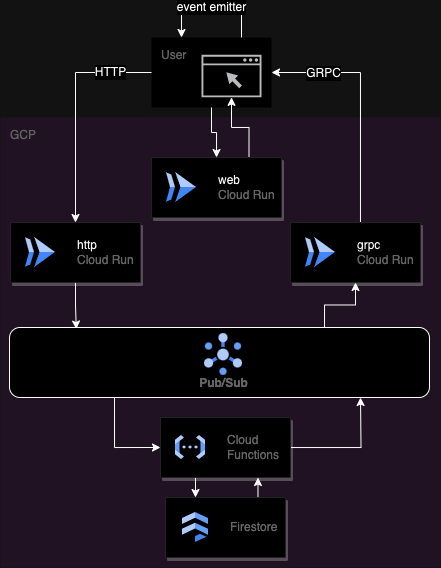

The diagram above was exported from draw.io. Its source (the exported page's mxGraphModel, read from the mxfile embedded in the PNG):
<mxGraphModel dx="989" dy="545" grid="1" gridSize="10" guides="1" tooltips="1" connect="1" arrows="1" fold="1" page="1" pageScale="1" pageWidth="850" pageHeight="1100" math="0" shadow="0">
  <root>
    <mxCell id="0" />
    <mxCell id="1" parent="0" />
    <mxCell id="FyYlXfLDporz7SAT75Av-7" value="" style="group" vertex="1" connectable="0" parent="1">
      <mxGeometry x="421" y="190" width="120" height="70" as="geometry" />
    </mxCell>
    <mxCell id="FyYlXfLDporz7SAT75Av-4" value="User" style="sketch=0;points=[[0,0,0],[0.25,0,0],[0.5,0,0],[0.75,0,0],[1,0,0],[1,0.25,0],[1,0.5,0],[1,0.75,0],[1,1,0],[0.75,1,0],[0.5,1,0],[0.25,1,0],[0,1,0],[0,0.75,0],[0,0.5,0],[0,0.25,0]];rounded=1;absoluteArcSize=1;arcSize=2;html=1;strokeColor=none;gradientColor=none;shadow=0;dashed=0;fontSize=12;fontColor=#9E9E9E;align=left;verticalAlign=top;spacing=10;spacingTop=-4;whiteSpace=wrap;" vertex="1" parent="FyYlXfLDporz7SAT75Av-7">
      <mxGeometry width="120" height="70" as="geometry" />
    </mxCell>
    <mxCell id="FyYlXfLDporz7SAT75Av-5" value="" style="sketch=0;pointerEvents=1;shadow=0;dashed=0;html=1;strokeColor=none;fillColor=#434445;aspect=fixed;labelPosition=center;verticalLabelPosition=bottom;verticalAlign=top;align=center;outlineConnect=0;shape=mxgraph.vvd.web_browser;" vertex="1" parent="FyYlXfLDporz7SAT75Av-7">
      <mxGeometry x="50" y="17.25" width="60" height="42.6" as="geometry" />
    </mxCell>
    <mxCell id="FyYlXfLDporz7SAT75Av-61" style="edgeStyle=orthogonalEdgeStyle;rounded=0;orthogonalLoop=1;jettySize=auto;html=1;exitX=0.75;exitY=0;exitDx=0;exitDy=0;exitPerimeter=0;entryX=0.25;entryY=0;entryDx=0;entryDy=0;entryPerimeter=0;" edge="1" parent="FyYlXfLDporz7SAT75Av-7" source="FyYlXfLDporz7SAT75Av-4" target="FyYlXfLDporz7SAT75Av-4">
      <mxGeometry relative="1" as="geometry">
        <Array as="points">
          <mxPoint x="90" y="-30" />
          <mxPoint x="30" y="-30" />
        </Array>
      </mxGeometry>
    </mxCell>
    <mxCell id="FyYlXfLDporz7SAT75Av-62" value="event emitter" style="edgeLabel;html=1;align=center;verticalAlign=middle;resizable=0;points=[];" vertex="1" connectable="0" parent="FyYlXfLDporz7SAT75Av-61">
      <mxGeometry x="0.0173" relative="1" as="geometry">
        <mxPoint as="offset" />
      </mxGeometry>
    </mxCell>
    <mxCell id="FyYlXfLDporz7SAT75Av-22" value="GCP" style="sketch=0;points=[[0,0,0],[0.25,0,0],[0.5,0,0],[0.75,0,0],[1,0,0],[1,0.25,0],[1,0.5,0],[1,0.75,0],[1,1,0],[0.75,1,0],[0.5,1,0],[0.25,1,0],[0,1,0],[0,0.75,0],[0,0.5,0],[0,0.25,0]];rounded=1;absoluteArcSize=1;arcSize=2;html=1;strokeColor=none;gradientColor=none;shadow=0;dashed=0;fontSize=12;fontColor=#9E9E9E;align=left;verticalAlign=top;spacing=10;spacingTop=-4;whiteSpace=wrap;fillColor=#F3E5F5;" vertex="1" parent="1">
      <mxGeometry x="270" y="270" width="440" height="450" as="geometry" />
    </mxCell>
    <mxCell id="FyYlXfLDporz7SAT75Av-42" style="edgeStyle=orthogonalEdgeStyle;rounded=0;orthogonalLoop=1;jettySize=auto;html=1;exitX=0.5;exitY=1;exitDx=0;exitDy=0;entryX=0.159;entryY=0.022;entryDx=0;entryDy=0;entryPerimeter=0;" edge="1" parent="1" source="FyYlXfLDporz7SAT75Av-28" target="FyYlXfLDporz7SAT75Av-35">
      <mxGeometry relative="1" as="geometry" />
    </mxCell>
    <mxCell id="FyYlXfLDporz7SAT75Av-28" value="" style="strokeColor=#dddddd;shadow=1;strokeWidth=1;rounded=1;absoluteArcSize=1;arcSize=2;" vertex="1" parent="1">
      <mxGeometry x="280" y="375" width="130" height="60" as="geometry" />
    </mxCell>
    <mxCell id="FyYlXfLDporz7SAT75Av-29" value="&lt;font color=&quot;#000000&quot;&gt;http&lt;br&gt;&lt;/font&gt;Cloud Run" style="editableCssRules=.*;html=1;fontColor=#999999;shape=image;verticalLabelPosition=middle;labelBackgroundColor=#ffffff;verticalAlign=middle;labelPosition=right;align=left;spacingLeft=20;part=1;points=[];imageAspect=0;image=data:image/svg+xml,(base64 omitted: 656 chars);" vertex="1" parent="FyYlXfLDporz7SAT75Av-28">
      <mxGeometry width="30" height="30" relative="1" as="geometry">
        <mxPoint x="15" y="15" as="offset" />
      </mxGeometry>
    </mxCell>
    <mxCell id="FyYlXfLDporz7SAT75Av-33" style="edgeStyle=orthogonalEdgeStyle;rounded=0;orthogonalLoop=1;jettySize=auto;html=1;entryX=1;entryY=0.5;entryDx=0;entryDy=0;entryPerimeter=0;" edge="1" parent="1" source="FyYlXfLDporz7SAT75Av-30" target="FyYlXfLDporz7SAT75Av-4">
      <mxGeometry relative="1" as="geometry">
        <Array as="points">
          <mxPoint x="630" y="225" />
        </Array>
      </mxGeometry>
    </mxCell>
    <mxCell id="FyYlXfLDporz7SAT75Av-60" value="GRPC" style="edgeLabel;html=1;align=center;verticalAlign=middle;resizable=0;points=[];" vertex="1" connectable="0" parent="FyYlXfLDporz7SAT75Av-33">
      <mxGeometry x="0.57" y="1" relative="1" as="geometry">
        <mxPoint as="offset" />
      </mxGeometry>
    </mxCell>
    <mxCell id="FyYlXfLDporz7SAT75Av-30" value="" style="strokeColor=#dddddd;shadow=1;strokeWidth=1;rounded=1;absoluteArcSize=1;arcSize=2;" vertex="1" parent="1">
      <mxGeometry x="560" y="375" width="130" height="60" as="geometry" />
    </mxCell>
    <mxCell id="FyYlXfLDporz7SAT75Av-31" value="&lt;font color=&quot;#000000&quot;&gt;grpc&lt;br&gt;&lt;/font&gt;Cloud Run" style="editableCssRules=.*;html=1;fontColor=#999999;shape=image;verticalLabelPosition=middle;labelBackgroundColor=#ffffff;verticalAlign=middle;labelPosition=right;align=left;spacingLeft=20;part=1;points=[];imageAspect=0;image=data:image/svg+xml,(base64 omitted: 656 chars);" vertex="1" parent="FyYlXfLDporz7SAT75Av-30">
      <mxGeometry width="30" height="30" relative="1" as="geometry">
        <mxPoint x="15" y="15" as="offset" />
      </mxGeometry>
    </mxCell>
    <mxCell id="FyYlXfLDporz7SAT75Av-56" style="edgeStyle=orthogonalEdgeStyle;rounded=0;orthogonalLoop=1;jettySize=auto;html=1;exitX=0.75;exitY=0;exitDx=0;exitDy=0;" edge="1" parent="1" source="FyYlXfLDporz7SAT75Av-37" target="FyYlXfLDporz7SAT75Av-5">
      <mxGeometry relative="1" as="geometry" />
    </mxCell>
    <mxCell id="FyYlXfLDporz7SAT75Av-37" value="" style="strokeColor=#dddddd;shadow=1;strokeWidth=1;rounded=1;absoluteArcSize=1;arcSize=2;" vertex="1" parent="1">
      <mxGeometry x="421" y="310" width="130" height="60" as="geometry" />
    </mxCell>
    <mxCell id="FyYlXfLDporz7SAT75Av-38" value="&lt;font color=&quot;#000000&quot;&gt;web&lt;br&gt;&lt;/font&gt;Cloud Run" style="editableCssRules=.*;html=1;fontColor=#999999;shape=image;verticalLabelPosition=middle;labelBackgroundColor=#ffffff;verticalAlign=middle;labelPosition=right;align=left;spacingLeft=20;part=1;points=[];imageAspect=0;image=data:image/svg+xml,(base64 omitted: 656 chars);" vertex="1" parent="FyYlXfLDporz7SAT75Av-37">
      <mxGeometry width="30" height="30" relative="1" as="geometry">
        <mxPoint x="15" y="15" as="offset" />
      </mxGeometry>
    </mxCell>
    <mxCell id="FyYlXfLDporz7SAT75Av-51" style="edgeStyle=orthogonalEdgeStyle;rounded=0;orthogonalLoop=1;jettySize=auto;html=1;exitX=0.25;exitY=1;exitDx=0;exitDy=0;entryX=0.25;entryY=0;entryDx=0;entryDy=0;" edge="1" parent="1" source="FyYlXfLDporz7SAT75Av-40" target="FyYlXfLDporz7SAT75Av-46">
      <mxGeometry relative="1" as="geometry" />
    </mxCell>
    <mxCell id="FyYlXfLDporz7SAT75Av-53" style="edgeStyle=orthogonalEdgeStyle;rounded=0;orthogonalLoop=1;jettySize=auto;html=1;" edge="1" parent="1" source="FyYlXfLDporz7SAT75Av-40">
      <mxGeometry relative="1" as="geometry">
        <mxPoint x="630" y="550" as="targetPoint" />
      </mxGeometry>
    </mxCell>
    <mxCell id="FyYlXfLDporz7SAT75Av-40" value="" style="strokeColor=#dddddd;shadow=1;strokeWidth=1;rounded=1;absoluteArcSize=1;arcSize=2;" vertex="1" parent="1">
      <mxGeometry x="430" y="570" width="130" height="60" as="geometry" />
    </mxCell>
    <mxCell id="FyYlXfLDporz7SAT75Av-41" value="Cloud&#10;Functions" style="editableCssRules=.*;html=1;fontColor=#999999;shape=image;verticalLabelPosition=middle;labelBackgroundColor=#ffffff;verticalAlign=middle;labelPosition=right;align=left;spacingLeft=20;part=1;points=[];imageAspect=0;image=data:image/svg+xml,(base64 omitted: 1068 chars);" vertex="1" parent="FyYlXfLDporz7SAT75Av-40">
      <mxGeometry width="30" height="24" relative="1" as="geometry">
        <mxPoint x="15" y="18" as="offset" />
      </mxGeometry>
    </mxCell>
    <mxCell id="FyYlXfLDporz7SAT75Av-43" value="" style="group" vertex="1" connectable="0" parent="1">
      <mxGeometry x="279" y="480" width="420" height="70" as="geometry" />
    </mxCell>
    <mxCell id="FyYlXfLDporz7SAT75Av-35" value="" style="rounded=1;whiteSpace=wrap;html=1;" vertex="1" parent="FyYlXfLDporz7SAT75Av-43">
      <mxGeometry width="420" height="70" as="geometry" />
    </mxCell>
    <mxCell id="FyYlXfLDporz7SAT75Av-36" value="Pub/Sub" style="sketch=0;html=1;verticalAlign=top;labelPosition=center;verticalLabelPosition=bottom;align=center;spacingTop=-6;fontSize=11;fontStyle=1;fontColor=#999999;shape=image;aspect=fixed;imageAspect=0;image=data:image/svg+xml,(base64 omitted: 1912 chars);" vertex="1" parent="FyYlXfLDporz7SAT75Av-43">
      <mxGeometry x="195" y="6" width="38" height="42" as="geometry" />
    </mxCell>
    <mxCell id="FyYlXfLDporz7SAT75Av-52" style="edgeStyle=orthogonalEdgeStyle;rounded=0;orthogonalLoop=1;jettySize=auto;html=1;exitX=0.75;exitY=0;exitDx=0;exitDy=0;entryX=0.75;entryY=1;entryDx=0;entryDy=0;" edge="1" parent="1" source="FyYlXfLDporz7SAT75Av-46" target="FyYlXfLDporz7SAT75Av-40">
      <mxGeometry relative="1" as="geometry" />
    </mxCell>
    <mxCell id="FyYlXfLDporz7SAT75Av-46" value="" style="strokeColor=#dddddd;shadow=1;strokeWidth=1;rounded=1;absoluteArcSize=1;arcSize=2;" vertex="1" parent="1">
      <mxGeometry x="435" y="650" width="120" height="60" as="geometry" />
    </mxCell>
    <mxCell id="FyYlXfLDporz7SAT75Av-47" value="Firestore" style="editableCssRules=.*;html=1;fontColor=#999999;shape=image;verticalLabelPosition=middle;labelBackgroundColor=#ffffff;verticalAlign=middle;labelPosition=right;align=left;spacingLeft=20;part=1;points=[];imageAspect=0;image=data:image/svg+xml,(base64 omitted: 848 chars);" vertex="1" parent="FyYlXfLDporz7SAT75Av-46">
      <mxGeometry width="26" height="30" relative="1" as="geometry">
        <mxPoint x="17" y="15" as="offset" />
      </mxGeometry>
    </mxCell>
    <mxCell id="FyYlXfLDporz7SAT75Av-50" style="edgeStyle=orthogonalEdgeStyle;rounded=0;orthogonalLoop=1;jettySize=auto;html=1;exitX=0.25;exitY=1;exitDx=0;exitDy=0;entryX=0;entryY=0.5;entryDx=0;entryDy=0;" edge="1" parent="1" source="FyYlXfLDporz7SAT75Av-35" target="FyYlXfLDporz7SAT75Av-40">
      <mxGeometry relative="1" as="geometry" />
    </mxCell>
    <mxCell id="FyYlXfLDporz7SAT75Av-54" style="edgeStyle=orthogonalEdgeStyle;rounded=0;orthogonalLoop=1;jettySize=auto;html=1;exitX=0.75;exitY=0;exitDx=0;exitDy=0;entryX=0.5;entryY=1;entryDx=0;entryDy=0;" edge="1" parent="1" source="FyYlXfLDporz7SAT75Av-35" target="FyYlXfLDporz7SAT75Av-30">
      <mxGeometry relative="1" as="geometry" />
    </mxCell>
    <mxCell id="FyYlXfLDporz7SAT75Av-55" style="edgeStyle=orthogonalEdgeStyle;rounded=0;orthogonalLoop=1;jettySize=auto;html=1;exitX=0.5;exitY=1;exitDx=0;exitDy=0;exitPerimeter=0;" edge="1" parent="1" source="FyYlXfLDporz7SAT75Av-4" target="FyYlXfLDporz7SAT75Av-37">
      <mxGeometry relative="1" as="geometry" />
    </mxCell>
    <mxCell id="FyYlXfLDporz7SAT75Av-58" style="edgeStyle=orthogonalEdgeStyle;rounded=0;orthogonalLoop=1;jettySize=auto;html=1;" edge="1" parent="1" source="FyYlXfLDporz7SAT75Av-4" target="FyYlXfLDporz7SAT75Av-28">
      <mxGeometry relative="1" as="geometry" />
    </mxCell>
    <mxCell id="FyYlXfLDporz7SAT75Av-59" value="HTTP" style="edgeLabel;html=1;align=center;verticalAlign=middle;resizable=0;points=[];" vertex="1" connectable="0" parent="FyYlXfLDporz7SAT75Av-58">
      <mxGeometry x="-0.4904" relative="1" as="geometry">
        <mxPoint x="16" as="offset" />
      </mxGeometry>
    </mxCell>
  </root>
</mxGraphModel>